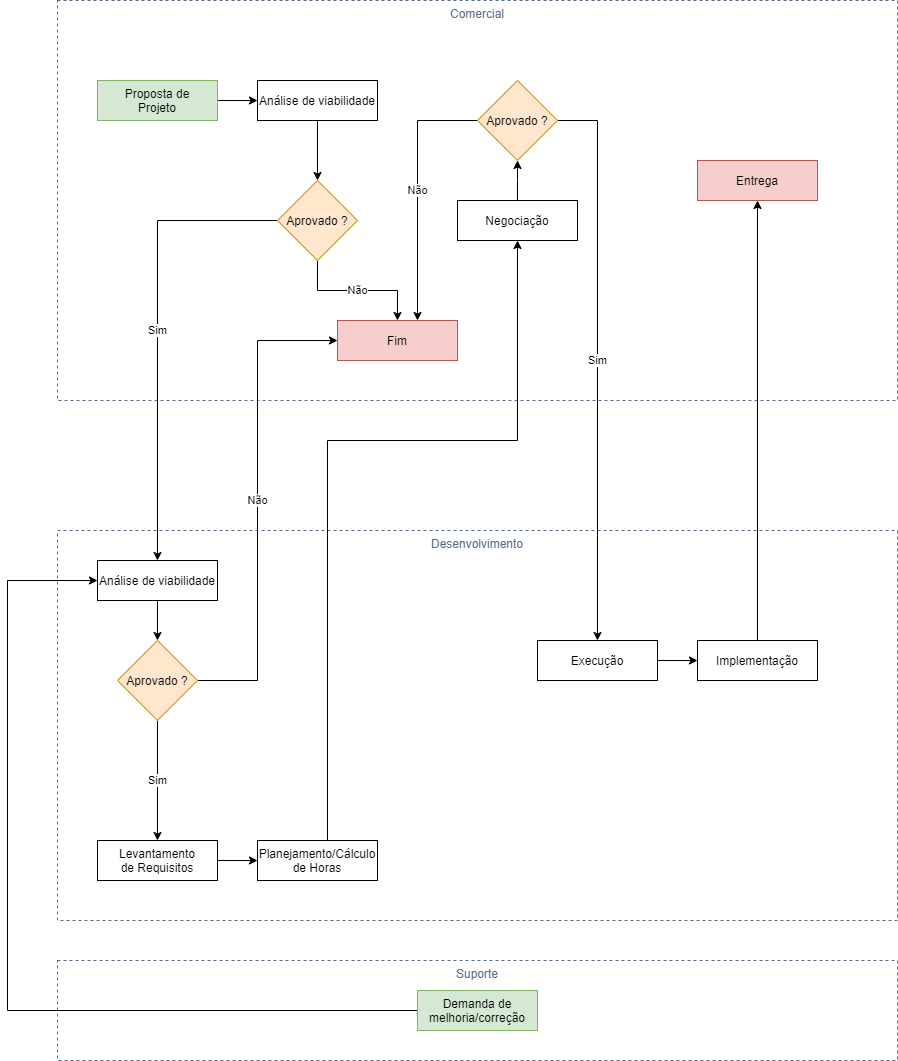

The diagram above was exported from draw.io. Its source (the exported page's mxGraphModel, read from the mxfile embedded in the PNG):
<mxGraphModel dx="1422" dy="822" grid="1" gridSize="10" guides="1" tooltips="1" connect="1" arrows="1" fold="1" page="1" pageScale="1" pageWidth="850" pageHeight="1100" math="0" shadow="0">
  <root>
    <mxCell id="0" />
    <mxCell id="1" parent="0" />
    <mxCell id="aE4aMxbaenTsFooKcB4e-4" value="Desenvolvimento" style="fillColor=none;strokeColor=#5A6C86;dashed=1;verticalAlign=top;fontStyle=0;fontColor=#5A6C86;align=center;" parent="1" vertex="1">
      <mxGeometry x="80" y="530" width="840" height="390" as="geometry" />
    </mxCell>
    <mxCell id="aE4aMxbaenTsFooKcB4e-31" style="edgeStyle=orthogonalEdgeStyle;rounded=0;orthogonalLoop=1;jettySize=auto;html=1;" parent="1" source="aE4aMxbaenTsFooKcB4e-1" target="aE4aMxbaenTsFooKcB4e-30" edge="1">
      <mxGeometry relative="1" as="geometry" />
    </mxCell>
    <mxCell id="aE4aMxbaenTsFooKcB4e-1" value="Análise de viabilidade" style="rounded=0;whiteSpace=wrap;html=1;" parent="1" vertex="1">
      <mxGeometry x="120" y="560" width="120" height="40" as="geometry" />
    </mxCell>
    <mxCell id="aE4aMxbaenTsFooKcB4e-3" value="Comercial" style="fillColor=none;strokeColor=#5A6C86;dashed=1;verticalAlign=top;fontStyle=0;fontColor=#5A6C86;" parent="1" vertex="1">
      <mxGeometry x="80" width="840" height="400" as="geometry" />
    </mxCell>
    <mxCell id="aE4aMxbaenTsFooKcB4e-7" style="edgeStyle=orthogonalEdgeStyle;rounded=0;orthogonalLoop=1;jettySize=auto;html=1;" parent="1" source="aE4aMxbaenTsFooKcB4e-5" target="aE4aMxbaenTsFooKcB4e-6" edge="1">
      <mxGeometry relative="1" as="geometry" />
    </mxCell>
    <mxCell id="aE4aMxbaenTsFooKcB4e-5" value="Proposta de&lt;br&gt;Projeto" style="rounded=0;whiteSpace=wrap;html=1;fillColor=#d5e8d4;strokeColor=#82b366;" parent="1" vertex="1">
      <mxGeometry x="120" y="80" width="120" height="40" as="geometry" />
    </mxCell>
    <mxCell id="aE4aMxbaenTsFooKcB4e-28" style="edgeStyle=orthogonalEdgeStyle;rounded=0;orthogonalLoop=1;jettySize=auto;html=1;" parent="1" source="aE4aMxbaenTsFooKcB4e-6" target="aE4aMxbaenTsFooKcB4e-25" edge="1">
      <mxGeometry relative="1" as="geometry" />
    </mxCell>
    <mxCell id="aE4aMxbaenTsFooKcB4e-6" value="Análise de viabilidade" style="rounded=0;whiteSpace=wrap;html=1;" parent="1" vertex="1">
      <mxGeometry x="280" y="80" width="120" height="40" as="geometry" />
    </mxCell>
    <mxCell id="aE4aMxbaenTsFooKcB4e-9" value="Fim" style="rounded=0;whiteSpace=wrap;html=1;fillColor=#f8cecc;strokeColor=#b85450;" parent="1" vertex="1">
      <mxGeometry x="360" y="320" width="120" height="40" as="geometry" />
    </mxCell>
    <mxCell id="aE4aMxbaenTsFooKcB4e-39" style="edgeStyle=orthogonalEdgeStyle;rounded=0;orthogonalLoop=1;jettySize=auto;html=1;" parent="1" source="aE4aMxbaenTsFooKcB4e-11" target="aE4aMxbaenTsFooKcB4e-13" edge="1">
      <mxGeometry relative="1" as="geometry" />
    </mxCell>
    <mxCell id="aE4aMxbaenTsFooKcB4e-11" value="Levantamento&lt;br&gt;de Requisitos" style="rounded=0;whiteSpace=wrap;html=1;" parent="1" vertex="1">
      <mxGeometry x="120" y="840" width="120" height="40" as="geometry" />
    </mxCell>
    <mxCell id="aE4aMxbaenTsFooKcB4e-17" style="edgeStyle=orthogonalEdgeStyle;rounded=0;orthogonalLoop=1;jettySize=auto;html=1;" parent="1" source="aE4aMxbaenTsFooKcB4e-13" target="aE4aMxbaenTsFooKcB4e-16" edge="1">
      <mxGeometry relative="1" as="geometry">
        <Array as="points">
          <mxPoint x="350" y="440" />
          <mxPoint x="540" y="440" />
        </Array>
      </mxGeometry>
    </mxCell>
    <mxCell id="aE4aMxbaenTsFooKcB4e-13" value="Planejamento/Cálculo&lt;br&gt;de Horas" style="rounded=0;whiteSpace=wrap;html=1;" parent="1" vertex="1">
      <mxGeometry x="280" y="840" width="120" height="40" as="geometry" />
    </mxCell>
    <mxCell id="aE4aMxbaenTsFooKcB4e-35" style="edgeStyle=orthogonalEdgeStyle;rounded=0;orthogonalLoop=1;jettySize=auto;html=1;" parent="1" source="aE4aMxbaenTsFooKcB4e-16" target="aE4aMxbaenTsFooKcB4e-34" edge="1">
      <mxGeometry relative="1" as="geometry">
        <Array as="points">
          <mxPoint x="540" y="180" />
          <mxPoint x="540" y="180" />
        </Array>
      </mxGeometry>
    </mxCell>
    <mxCell id="aE4aMxbaenTsFooKcB4e-16" value="Negociação" style="rounded=0;whiteSpace=wrap;html=1;" parent="1" vertex="1">
      <mxGeometry x="480" y="200" width="120" height="40" as="geometry" />
    </mxCell>
    <mxCell id="aE4aMxbaenTsFooKcB4e-22" style="edgeStyle=orthogonalEdgeStyle;rounded=0;orthogonalLoop=1;jettySize=auto;html=1;" parent="1" source="aE4aMxbaenTsFooKcB4e-18" target="aE4aMxbaenTsFooKcB4e-21" edge="1">
      <mxGeometry relative="1" as="geometry" />
    </mxCell>
    <mxCell id="aE4aMxbaenTsFooKcB4e-18" value="Execução" style="rounded=0;whiteSpace=wrap;html=1;" parent="1" vertex="1">
      <mxGeometry x="560" y="640" width="120" height="40" as="geometry" />
    </mxCell>
    <mxCell id="aE4aMxbaenTsFooKcB4e-24" style="edgeStyle=orthogonalEdgeStyle;rounded=0;orthogonalLoop=1;jettySize=auto;html=1;" parent="1" source="aE4aMxbaenTsFooKcB4e-21" target="aE4aMxbaenTsFooKcB4e-23" edge="1">
      <mxGeometry relative="1" as="geometry">
        <Array as="points">
          <mxPoint x="760" y="660" />
        </Array>
      </mxGeometry>
    </mxCell>
    <mxCell id="aE4aMxbaenTsFooKcB4e-21" value="Implementação" style="rounded=0;whiteSpace=wrap;html=1;" parent="1" vertex="1">
      <mxGeometry x="720" y="640" width="120" height="40" as="geometry" />
    </mxCell>
    <mxCell id="aE4aMxbaenTsFooKcB4e-23" value="Entrega" style="rounded=0;whiteSpace=wrap;html=1;fillColor=#f8cecc;strokeColor=#b85450;" parent="1" vertex="1">
      <mxGeometry x="720" y="160" width="120" height="40" as="geometry" />
    </mxCell>
    <mxCell id="aE4aMxbaenTsFooKcB4e-26" value="Não" style="edgeStyle=orthogonalEdgeStyle;rounded=0;orthogonalLoop=1;jettySize=auto;html=1;" parent="1" source="aE4aMxbaenTsFooKcB4e-25" target="aE4aMxbaenTsFooKcB4e-9" edge="1">
      <mxGeometry relative="1" as="geometry" />
    </mxCell>
    <mxCell id="aE4aMxbaenTsFooKcB4e-27" value="Sim" style="edgeStyle=orthogonalEdgeStyle;rounded=0;orthogonalLoop=1;jettySize=auto;html=1;" parent="1" source="aE4aMxbaenTsFooKcB4e-25" target="aE4aMxbaenTsFooKcB4e-1" edge="1">
      <mxGeometry relative="1" as="geometry" />
    </mxCell>
    <mxCell id="aE4aMxbaenTsFooKcB4e-25" value="Aprovado ?" style="rhombus;whiteSpace=wrap;html=1;fillColor=#ffe6cc;strokeColor=#d79b00;" parent="1" vertex="1">
      <mxGeometry x="300" y="180" width="80" height="80" as="geometry" />
    </mxCell>
    <mxCell id="aE4aMxbaenTsFooKcB4e-32" value="Sim" style="edgeStyle=orthogonalEdgeStyle;rounded=0;orthogonalLoop=1;jettySize=auto;html=1;" parent="1" source="aE4aMxbaenTsFooKcB4e-30" target="aE4aMxbaenTsFooKcB4e-11" edge="1">
      <mxGeometry relative="1" as="geometry" />
    </mxCell>
    <mxCell id="aE4aMxbaenTsFooKcB4e-33" value="Não" style="edgeStyle=orthogonalEdgeStyle;rounded=0;orthogonalLoop=1;jettySize=auto;html=1;" parent="1" source="aE4aMxbaenTsFooKcB4e-30" target="aE4aMxbaenTsFooKcB4e-9" edge="1">
      <mxGeometry relative="1" as="geometry">
        <Array as="points">
          <mxPoint x="280" y="680" />
          <mxPoint x="280" y="340" />
        </Array>
      </mxGeometry>
    </mxCell>
    <mxCell id="aE4aMxbaenTsFooKcB4e-30" value="Aprovado ?" style="rhombus;whiteSpace=wrap;html=1;fillColor=#ffe6cc;strokeColor=#d79b00;" parent="1" vertex="1">
      <mxGeometry x="140" y="640" width="80" height="80" as="geometry" />
    </mxCell>
    <mxCell id="aE4aMxbaenTsFooKcB4e-36" value="Não" style="edgeStyle=orthogonalEdgeStyle;rounded=0;orthogonalLoop=1;jettySize=auto;html=1;" parent="1" source="aE4aMxbaenTsFooKcB4e-34" target="aE4aMxbaenTsFooKcB4e-9" edge="1">
      <mxGeometry relative="1" as="geometry">
        <Array as="points">
          <mxPoint x="440" y="120" />
        </Array>
      </mxGeometry>
    </mxCell>
    <mxCell id="aE4aMxbaenTsFooKcB4e-38" value="Sim" style="edgeStyle=orthogonalEdgeStyle;rounded=0;orthogonalLoop=1;jettySize=auto;html=1;" parent="1" source="aE4aMxbaenTsFooKcB4e-34" target="aE4aMxbaenTsFooKcB4e-18" edge="1">
      <mxGeometry relative="1" as="geometry">
        <Array as="points">
          <mxPoint x="620" y="120" />
        </Array>
      </mxGeometry>
    </mxCell>
    <mxCell id="aE4aMxbaenTsFooKcB4e-34" value="Aprovado ?" style="rhombus;whiteSpace=wrap;html=1;fillColor=#ffe6cc;strokeColor=#d79b00;" parent="1" vertex="1">
      <mxGeometry x="500" y="80" width="80" height="80" as="geometry" />
    </mxCell>
    <mxCell id="nQAdFaNyC21KRcaR9VKa-2" value="Suporte" style="fillColor=none;strokeColor=#5A6C86;dashed=1;verticalAlign=top;fontStyle=0;fontColor=#5A6C86;align=center;" vertex="1" parent="1">
      <mxGeometry x="80" y="960" width="840" height="100" as="geometry" />
    </mxCell>
    <mxCell id="nQAdFaNyC21KRcaR9VKa-5" style="edgeStyle=orthogonalEdgeStyle;rounded=0;orthogonalLoop=1;jettySize=auto;html=1;" edge="1" parent="1" source="nQAdFaNyC21KRcaR9VKa-4" target="aE4aMxbaenTsFooKcB4e-1">
      <mxGeometry relative="1" as="geometry">
        <Array as="points">
          <mxPoint x="30" y="1010" />
          <mxPoint x="30" y="580" />
        </Array>
      </mxGeometry>
    </mxCell>
    <mxCell id="nQAdFaNyC21KRcaR9VKa-4" value="Demanda de melhoria/correção" style="rounded=0;whiteSpace=wrap;html=1;fillColor=#d5e8d4;strokeColor=#82b366;" vertex="1" parent="1">
      <mxGeometry x="440" y="990" width="120" height="40" as="geometry" />
    </mxCell>
  </root>
</mxGraphModel>